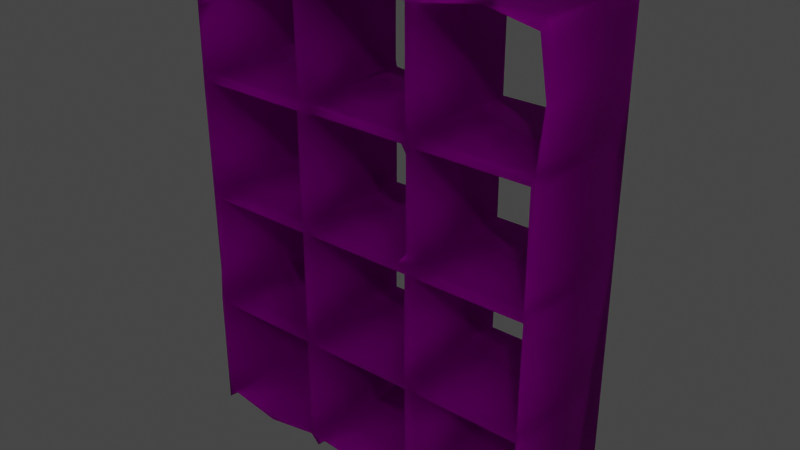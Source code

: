 # Source: CubeSchelf.blend  (saved by Blender 3.4.6; exported with 4.5.12 LTS)
import bpy
from mathutils import Matrix  # noqa: F401  (used for matrix-valued properties, if any)

bpy.ops.wm.read_factory_settings(use_empty=True)
scene = bpy.context.scene
scene.name = 'Scene'

# ---- collections
col_collection = bpy.data.collections.new('Collection'); scene.collection.children.link(col_collection)

# ---- images (referenced by path relative to the original .blend; pixels are not part of the script)
import os
ASSET_DIR = os.environ.get("B2B_ASSET_DIR", "")  # directory of the original .blend (textures are referenced by path, not embedded)
HERE = os.path.dirname(os.path.abspath(__file__))  # packed textures are extracted next to this script under _unpacked/

def load_image(name, relpath, width, height, colorspace="sRGB"):
    """Load a texture the original file referenced (path relative to the .blend, or extracted next to this script)."""
    p = next((c for c in (os.path.join(HERE, relpath), os.path.join(ASSET_DIR, relpath)) if relpath and os.path.exists(c)), "")
    if p:
        img = bpy.data.images.load(p, check_existing=True)
        img.name = name
    else:  # same state as the original file: an image datablock whose file is absent (Cycles renders it pink)
        img = bpy.data.images.new(name, width, height)
        img.source = "FILE"
        img.filepath = "//" + (relpath or name)
    img.colorspace_settings.name = colorspace
    return img
img_20357_cube_bookcase_diff_jpg = load_image('20357_Cube_Bookcase_diff.jpg', '20357_Cube_Bookcase_diff.jpg', 1024, 1024, 'sRGB')
img_20357_cube_bookcase_bump_jpg = load_image('20357_Cube_Bookcase_bump.jpg', '20357_Cube_Bookcase_bump.jpg', 1024, 1024, 'sRGB')

# ---- materials (node trees are filled in below, after node groups)
mat_20357_cube_bookcase_v120357_cube_bookcase_wood = bpy.data.materials.new('_20357_Cube_Bookcase_v120357_Cube_Bookcase_wood')
mat_20357_cube_bookcase_v120357_cube_bookcase_wood.use_transparent_shadow = False
mat_20357_cube_bookcase_v120357_cube_bookcase_wood.diffuse_color = (1.0, 1.0, 1.0, 1.0)
mat_20357_cube_bookcase_v120357_cube_bookcase_wood.roughness = 0.7921

# ---- material node trees
mat_20357_cube_bookcase_v120357_cube_bookcase_wood.use_nodes = True; mat_20357_cube_bookcase_v120357_cube_bookcase_wood.node_tree.nodes.clear()
_N = mat_20357_cube_bookcase_v120357_cube_bookcase_wood.node_tree.nodes; _L = mat_20357_cube_bookcase_v120357_cube_bookcase_wood.node_tree.links
n0 = _N.new('ShaderNodeBsdfPrincipled'); n0.name = 'Principled BSDF'; n0.location = (0, 300)
n0.distribution = 'GGX'
n0.subsurface_method = 'RANDOM_WALK_SKIN'
n0.inputs[2].default_value = 1.0
n0.inputs[13].default_value = 0.0
n0.inputs[18].default_value = 1.0
n0.inputs[27].default_value = (0.0, 0.0, 0.0, 1.0)
n0.inputs[28].default_value = 1.0
n1 = _N.new('ShaderNodeOutputMaterial'); n1.name = 'Material Output'; n1.location = (280, 300)
n2 = _N.new('ShaderNodeTexImage'); n2.name = 'Image Texture'; n2.location = (-480, 300)
n2.image = img_20357_cube_bookcase_diff_jpg
n3 = _N.new('ShaderNodeTexImage'); n3.name = 'Image Texture.001'; n3.location = (-480, 0)
n3.image = img_20357_cube_bookcase_bump_jpg
n4 = _N.new('ShaderNodeNormalMap'); n4.name = 'Normal Map'; n4.location = (-200, 0)
n4.inputs[0].default_value = 0.02
n5 = _N.new('ShaderNodeMix'); n5.name = 'Mix'; n5.location = (-170, 180)
n5.data_type = 'RGBA'
n5.inputs[0].default_value = 1.0
n5.inputs[6].default_value = (1.0, 1.0, 1.0, 1.0)
_L.new(n2.outputs[0], n0.inputs[0])
_L.new(n3.outputs[0], n4.inputs[1])
_L.new(n4.outputs[0], n0.inputs[5])
_L.new(n0.outputs[0], n1.inputs[0])
_L.new(n2.outputs[0], n5.inputs[7])
_L.new(n5.outputs[2], n0.inputs[14])
n1.is_active_output = True

# ---- world
world_world = bpy.data.worlds.new('World'); scene.world = world_world
world_world.use_nodes = True; world_world.node_tree.nodes.clear()
_N = world_world.node_tree.nodes; _L = world_world.node_tree.links
n0 = _N.new('ShaderNodeOutputWorld'); n0.name = 'World Output'; n0.location = (300, 300)
n1 = _N.new('ShaderNodeBackground'); n1.name = 'Background'; n1.location = (10, 300)
n1.inputs[0].default_value = (0.05088, 0.05088, 0.05088, 1.0)
_L.new(n1.outputs[0], n0.inputs[0])
n0.is_active_output = True
world_world.color = (0.05088, 0.05088, 0.05088)
world_world.use_sun_shadow = False
world_world.sun_shadow_jitter_overblur = 0.0

# ---- meshes
me_20357_cube_bookcase_v1_textured = bpy.data.meshes.new('20357_Cube_Bookcase_v1 Textured')
me_20357_cube_bookcase_v1_textured.from_pydata([(-1.631, 3.018, 0.4747), (-1.631, 1.961, -0.5743), (-1.642, 1.03, -0.4761), (-1.072, -0.01199, 0.4753), (-1.55, 2.045, -0.5742), (-1.486, 3.08, -0.573), (-1.551, 3.038, -0.5678), (-1.55, 3.072, 0.476), (-1.55, 4.097, 0.4758), (-0.6554, 3.151, 0.4741), (-0.6526, 3.071, -0.4371), (-1.549, 4.101, -0.5745), (-1.072, 4.097, -0.4371), (-0.5874, 1.017, 0.476), (-1.626, -0.0119, -0.576), (-0.4436, -0.0165, -0.01432), (-0.5872, 2.042, -0.575), (-0.5842, 3.068, -0.5742), (-0.5874, 4.097, -0.575), (-0.5948, 4.19, -0.5744), (-0.4257, 2.055, -0.5733), (-0.4253, 3.151, -0.5735), (-0.4956, 3.072, -0.5748), (-0.4245, 3.081, 0.4742), (-0.4281, 4.107, -0.5731), (-0.5, 4.062, -0.5721), (-0.4957, 4.098, 0.476), (0.3952, 0.07953, 0.3384), (0.4539, 0.08089, -0.5745), (0.3952, -0.01199, 0.4753), (0.395, 2.127, 0.4732), (0.4574, 2.043, 0.476), (0.3941, 2.053, -0.5722), (0.4224, 3.075, 0.4729), (0.4619, 2.008, -0.5718), (0.4574, 3.071, -0.575), (0.4621, 4.103, -0.5753), (0.4568, 1.017, -0.5749), (0.5479, 2.046, -0.5745), (0.6181, 3.08, -0.5731), (0.5418, 3.036, -0.5723), (0.5469, 3.16, -0.5748), (0.5479, 4.1, -0.5746), (0.6152, 1.025, -0.5727), (0.5427, 0.9829, -0.5725), (0.5467, 1.018, 0.476), (0.8819, -0.01262, 0.1415), (1.508, 2.137, 0.4761), (1.512, 2.043, 0.4808), (1.508, 2.042, -0.5749), (1.505, 3.068, 0.4759), (1.489, 4.192, 0.416), (1.049, 4.097, -0.4371), (1.448, 1.017, -0.4371), (1.505, 1.015, 0.4759), (1.508, -0.01199, 0.4753), (1.513, 3.076, -0.5754), (1.508, 4.097, 0.4758), (-0.4958, 2.136, -0.5748), (-0.5048, 2.207, 0.4751), (-0.5767, 3.231, 0.4742), (-0.5873, 3.161, 0.4758), (-0.5867, 3.161, -0.5748), (-0.5945, 1.116, 0.4259), (-0.5817, 1.104, 0.4765), (-0.4951, 1.11, 0.4761), (-0.5906, 1.113, -0.5747), (0.46, 0.08316, 0.475), (0.4677, 2.209, 0.4741), (0.4569, 2.137, 0.4758), (0.4677, 3.23, -0.5728), (0.5371, 3.229, 0.4749), (0.4568, 3.161, -0.5745), (0.5371, 1.179, 0.4749), (1.518, 0.149, -0.574), (1.596, 0.07835, -0.5745), (1.51, -0.008872, -0.5758), (1.529, 3.158, 0.4741), (1.505, 1.105, 0.4758), (1.51, 1.109, -0.5747), (-0.5832, 1.017, -0.5742), (-0.5847, 4.12, 0.4752), (-0.5825, 2.04, 0.476), (-0.4996, 2.008, -0.5721), (0.4611, 1.017, 0.4755), (0.4661, 3.01, 0.4756), (0.4503, 4.089, -0.5145), (1.511, 1.014, -0.5747), (1.501, 3.063, -0.5175), (1.508, 3.649, -0.4371), (1.511, 3.161, -0.5747), (1.597, 1.035, -0.5743), (-1.626, 3.668, 0.4766), (-1.628, 4.088, -0.5746), (-1.55, 3.668, -0.4371), (-1.629, 3.073, -0.5744), (-1.631, 1.033, 0.4759), (-1.55, 2.134, 0.4756), (-1.617, 4.179, 0.4756), (-0.5001, 0.09373, 0.4742), (0.5475, 3.161, 0.4758), (0.5473, 1.109, 0.4758), (-0.4952, 2.137, 0.4758), (1.597, 3.152, 0.4159), (1.589, 1.976, 0.4667), (0.5469, 3.071, 0.4761), (-1.549, 2.043, 0.4731), (-1.636, 1.347, 0.4545), (-1.55, 1.017, 0.476), (-1.55, 0.07965, -0.5745), (-0.5827, 0.07976, -0.5747), (-0.5828, 2.136, -0.574), (-0.495, 3.161, -0.5745), (0.4615, 1.109, -0.5742), (0.4575, 2.136, -0.5747), (0.5474, 0.07978, -0.5745), (1.512, 2.136, -0.5747), (-1.552, 3.162, -0.5748), (-1.552, 1.109, -0.5743), (-1.553, 2.139, -0.5748), (-1.553, 1.014, -0.5747), (-1.55, -0.01263, -0.02329), (-0.5128, 4.192, 0.3913), (-0.5034, 3.228, -0.5729), (-0.4994, 1.112, -0.5744), (-0.4949, 1.019, -0.5744), (-0.5091, -0.01199, -0.574), (-0.5091, -0.01199, 0.4753), (-0.499, 1.015, 0.4757), (-0.4995, 3.037, 0.4735), (-0.5903, 3.068, 0.4761), (-0.4956, 3.161, 0.4761), (0.4538, 4.095, 0.4759), (0.5434, 2.139, -0.5742), (0.5371, 0.1495, -0.5735), (0.5467, 0.07911, 0.476), (0.5434, 2.04, 0.4755), (0.5479, 2.134, 0.4758), (0.5435, 4.098, 0.4778), (1.508, 4.097, -0.575), (1.597, 3.057, -0.5745), (1.597, 2.08, -0.5747), (1.582, -0.01263, -0.02329), (1.586, 0.07062, 0.4733), (1.585, 3.084, 0.4749), (1.582, 3.649, 0.4766), (-1.072, 4.175, 0.4766), (-1.537, 4.188, -0.574), (0.479, 4.19, -0.5742), (1.595, 4.188, -0.5742), (1.587, 4.175, 0.4673), (1.066, 4.18, 0.4646), (-0.5067, 4.178, 0.4742), (0.3942, 3.152, -0.5723), (0.6176, 3.152, 0.4743), (0.4575, 3.161, 0.4761), (-1.548, 3.157, 0.4756), (-0.4272, 2.125, 0.4745), (-0.5872, 2.137, 0.4761), (-0.4958, 2.043, 0.4761), (0.5466, 1.109, -0.5749), (0.6146, 1.101, 0.4739), (0.4568, 1.107, 0.4758), (-1.547, 1.105, 0.4758), (0.6774, 0.008484, 0.4771), (-0.4466, 0.06489, 0.4763), (-0.5872, 0.07245, 0.477), (-1.549, 0.07555, 0.4763), (-1.629, -0.01194, 0.4749), (-1.634, 0.07469, -0.5751), (-0.492, 0.07732, -0.5751), (0.3984, -0.001471, -0.5765), (0.617, 0.07256, -0.5737), (1.476, 0.07794, -0.5732), (1.508, 0.07906, 0.4759)], [], [(94, 11, 8), (109, 120, 167), (96, 2, 168), (169, 120, 109), (140, 149, 103), (21, 22, 112), (75, 74, 87), (143, 91, 104), (120, 108, 167), (17, 62, 22), (8, 11, 12), (10, 17, 130), (166, 167, 3), (67, 165, 29), (99, 165, 170), (24, 19, 148), (143, 55, 142), (138, 42, 52), (57, 139, 89), (113, 125, 124), (27, 67, 28), (51, 148, 151), (148, 36, 24), (166, 127, 165), (31, 137, 69), (121, 168, 14), (113, 160, 37), (77, 50, 144), (162, 84, 45), (39, 56, 88), (164, 46, 55), (149, 42, 148), (164, 174, 135), (93, 92, 98), (48, 49, 79), (150, 57, 145), (54, 143, 78), (48, 79, 78), (140, 56, 90), (171, 28, 134), (157, 102, 159), (143, 54, 174), (71, 155, 100), (30, 31, 69), (139, 90, 89), (94, 117, 11), (123, 112, 62), (119, 1, 95), (152, 132, 138), (170, 28, 171), (45, 161, 101), (98, 146, 152), (145, 103, 150), (80, 13, 108), (42, 36, 148), (172, 76, 171), (89, 90, 77), (105, 154, 100), (117, 95, 11), (28, 165, 27), (2, 169, 168), (44, 37, 160), (51, 149, 148), (53, 87, 54), (59, 158, 102), (48, 47, 137), (11, 147, 19), (141, 79, 49), (8, 98, 92), (7, 0, 97), (163, 64, 63), (80, 108, 120), (164, 67, 29), (117, 119, 95), (1, 107, 0), (156, 92, 0), (35, 153, 72), (38, 48, 136), (13, 128, 65), (80, 120, 118), (19, 122, 148), (87, 91, 75), (60, 61, 131), (0, 7, 156), (143, 75, 91), (117, 17, 5), (76, 172, 173), (76, 74, 75), (149, 90, 139), (104, 48, 143), (144, 50, 47), (73, 162, 101), (1, 169, 2), (11, 19, 18), (42, 149, 139), (91, 79, 141), (81, 152, 146), (140, 116, 56), (171, 134, 115), (0, 95, 1), (10, 5, 17), (9, 130, 61), (48, 78, 143), (18, 81, 12), (139, 57, 52), (138, 151, 152), (12, 11, 18), (19, 147, 98), (2, 96, 107), (80, 66, 125), (62, 112, 22), (156, 117, 94), (52, 42, 139), (96, 163, 106), (119, 111, 4), (6, 117, 5), (116, 38, 133), (116, 49, 38), (93, 11, 95), (141, 116, 140), (144, 47, 104), (72, 70, 41), (66, 124, 125), (104, 91, 141), (151, 148, 122), (24, 36, 86), (141, 140, 104), (143, 174, 55), (163, 96, 108), (99, 166, 165), (110, 14, 169), (174, 164, 55), (118, 1, 4), (27, 165, 67), (68, 69, 137), (172, 171, 115), (79, 91, 87), (110, 169, 109), (15, 14, 126), (74, 76, 173), (146, 98, 8), (4, 1, 119), (49, 48, 38), (31, 136, 137), (147, 11, 93), (125, 84, 128), (62, 117, 156, 9), (122, 152, 151), (117, 6, 119), (1, 2, 107), (121, 3, 167, 168), (98, 147, 93), (150, 103, 149), (130, 9, 156, 7), (19, 98, 152, 122), (5, 7, 6), (80, 118, 66), (32, 31, 159, 20), (110, 170, 126, 14), (128, 99, 170, 125), (131, 61, 130), (15, 126, 170, 171), (152, 81, 26), (30, 114, 58, 157), (26, 131, 123, 25), (39, 88, 50, 105), (35, 22, 21, 153), (153, 21, 131, 155), (18, 19, 24, 25), (113, 124, 65, 162), (26, 132, 152), (46, 29, 15, 171), (21, 112, 123, 131), (32, 114, 38, 34), (172, 115, 134, 135), (173, 172, 135, 174), (116, 137, 47), (41, 39, 40, 35), (116, 133, 137), (137, 136, 48), (50, 77, 154, 105), (52, 57, 151, 138), (73, 101, 161, 160), (43, 87, 53), (57, 150, 51, 151), (43, 45, 44), (39, 41, 90, 56), (75, 142, 76), (47, 48, 104), (80, 110, 166, 13), (13, 166, 99, 128), (17, 111, 158, 130), (130, 158, 59, 129), (129, 59, 58, 22), (9, 61, 60, 62), (62, 18, 25, 123), (83, 124, 66, 16), (64, 13, 65), (70, 72, 153, 155), (67, 164, 135), (30, 69, 68, 114), (40, 133, 114, 35), (105, 100, 155, 85), (70, 86, 36), (144, 104, 140, 103), (89, 77, 145, 57), (149, 140, 90), (116, 88, 56), (131, 26, 81, 60), (135, 45, 84, 67), (12, 81, 146, 8), (169, 14, 168), (16, 4, 111), (106, 118, 4), (24, 86, 132, 26), (65, 159, 82, 64), (63, 66, 118, 163), (31, 30, 157, 159), (84, 162, 65, 128), (71, 100, 154, 41), (29, 46, 164), (59, 102, 157, 58), (41, 70, 36, 42), (86, 70, 155, 132), (38, 114, 133), (34, 113, 162, 31), (87, 74, 174, 54), (158, 97, 106, 82), (131, 130, 129, 23), (37, 125, 113), (33, 23, 22, 35), (131, 23, 33, 155), (129, 22, 23), (24, 26, 25), (44, 45, 135, 134), (46, 76, 142, 55), (39, 105, 40), (28, 37, 44, 134), (17, 117, 62), (85, 35, 114, 68), (137, 105, 85, 68), (173, 174, 74), (142, 75, 143), (138, 71, 41, 42), (93, 95, 0, 92), (107, 96, 106), (31, 162, 73, 136), (20, 159, 83), (150, 149, 51), (162, 45, 101), (132, 155, 71, 138), (87, 43, 160, 79), (170, 110, 80, 125), (111, 119, 97), (83, 159, 65, 124), (103, 145, 77, 144), (84, 125, 37), (58, 111, 17, 22), (16, 82, 106, 4), (160, 113, 34, 38), (16, 66, 63, 82), (161, 78, 79, 160), (94, 8, 92, 156), (160, 43, 44), (167, 108, 96, 168), (16, 58, 20, 83), (33, 35, 85), (154, 77, 90, 41), (35, 72, 41), (82, 63, 64), (16, 111, 58), (158, 82, 159, 102), (81, 18, 62, 60), (7, 97, 119, 6), (15, 127, 166, 3), (106, 163, 118), (13, 64, 163, 108), (33, 85, 155), (84, 37, 28, 67), (170, 165, 28), (136, 73, 160, 38), (78, 161, 45, 54), (133, 40, 105, 137), (49, 116, 141), (76, 46, 171), (34, 31, 32), (88, 116, 47, 50), (114, 32, 20, 58), (15, 29, 165, 127), (3, 121, 14, 15), (111, 97, 158), (118, 120, 169, 1), (5, 10, 130, 7), (110, 167, 166), (110, 109, 167), (43, 53, 54, 45), (97, 0, 107, 106)])
me_20357_cube_bookcase_v1_textured.polygons.foreach_set('use_smooth', [True] * 297)
_uv = me_20357_cube_bookcase_v1_textured.uv_layers.new(name='UVMap')
_uv.uv.foreach_set('vector', [0.0211, 0.9155, 0.0213, 1.046, 0.0212, 0.0478, 0.0211, 1.046, 0.02079, 1.046, 0.02113, 0.04763, -0.002477, 0.04812, -0.0066, 0.9726, -0.002453, 0.04901, -0.005366, 1.044, 0.02079, 1.046, 0.0211, 1.046, 0.9923, 1.044, 0.9908, 1.019, 0.9934, 0.113, 0.3677, 1.044, 0.3471, 1.046, 0.3471, 1.046, 0.9931, 1.045, 0.9704, 1.045, 0.9649, 1.042, 0.9893, 0.05213, 0.9927, 1.046, 0.9894, 0.05351, 0.02079, 1.046, 0.02109, 0.04781, 0.02113, 0.04763, 0.3175, 1.042, 0.3185, 1.046, 0.3471, 1.046, 0.0212, 0.0478, 0.0213, 1.046, 0.1689, 0.9155, 0.2984, 0.9155, 0.3175, 1.042, 0.3185, 0.04797, 0.3186, 0.04733, 0.02113, 0.04763, 0.1688, 0.0482, 0.6402, 0.05232, 0.3671, 0.04704, 0.6221, 0.0482, 0.3467, 0.05615, 0.3671, 0.04704, 0.3474, 1.046, 0.3672, 1.043, 0.3252, 0.9975, 0.6481, 1.046, 0.9893, 0.05213, 0.9659, 0.0482, 0.9889, 0.5221, 0.6691, 0.04491, 0.6693, 1.046, 0.8242, 0.9155, 0.9659, 0.0478, 0.9659, 1.046, 0.9659, 0.9155, 0.6413, 1.046, 0.3471, 1.046, 0.3469, 1.045, 0.6221, 0.1783, 0.6402, 0.05232, 0.6412, 1.046, 0.9646, 0.1203, 0.6481, 1.046, 0.8292, 0.04385, 0.6481, 1.046, 0.6398, 1.046, 0.3672, 1.043, 0.3186, 0.04733, 0.3427, 0.0482, 0.3671, 0.04704, 0.6412, 0.04779, 0.6693, 0.04777, 0.6412, 0.0478, 0.0211, 0.5221, -0.002453, 0.04901, -0.002296, 1.046, 0.6413, 1.046, 0.6691, 1.046, 0.6412, 1.046, 0.9769, 0.04624, 0.9659, 0.04799, 0.9889, 0.0469, 0.6411, 0.04779, 0.6413, 0.04817, 0.6691, 0.04779, 0.6905, 1.043, 0.9647, 1.046, 0.9568, 0.9155, 0.6961, 0.04851, 0.7725, 0.5221, 0.9659, 0.0482, 0.9908, 1.019, 0.6693, 1.046, 0.6481, 1.046, 0.6961, 0.04851, 0.9659, 0.04779, 0.6691, 0.0478, -0.00249, 1.045, -0.0024, 0.0469, 0.0003649, 0.04703, 0.9659, 0.0478, 0.9659, 1.046, 0.9659, 1.046, 0.9926, 0.101, 0.9659, 0.0478, 0.9889, 0.0469, 0.9659, 0.04798, 0.9893, 0.05213, 0.965, 0.04879, 0.9659, 0.0478, 0.9659, 1.046, 0.965, 0.04879, 0.9923, 1.044, 0.9647, 1.046, 0.9659, 1.046, 0.6236, 1.046, 0.6412, 1.046, 0.6646, 1.044, 0.367, 0.05018, 0.347, 0.0478, 0.347, 0.04779, 0.9893, 0.05213, 0.9659, 0.04798, 0.9659, 0.04779, 0.6646, 0.04955, 0.6412, 0.04779, 0.6692, 0.0478, 0.6222, 0.05185, 0.6412, 0.04779, 0.6412, 0.0478, 0.9659, 1.046, 0.9659, 1.046, 0.9659, 0.9155, 0.0211, 0.9155, 0.0211, 1.046, 0.0213, 1.046, 0.3428, 1.043, 0.3471, 1.046, 0.3185, 1.046, 0.02094, 1.046, -0.002463, 1.036, -0.004637, 1.007, 0.3434, 0.0469, 0.6412, 0.04801, 0.6691, 0.04491, 0.3474, 1.046, 0.6412, 1.046, 0.6236, 1.046, 0.6691, 0.04779, 0.6897, 0.05072, 0.6691, 0.0478, 0.0003649, 0.04703, 0.1689, 0.0469, 0.3434, 0.0469, 0.9889, 0.0469, 0.9934, 0.113, 0.9926, 0.101, 0.3185, 1.046, 0.3185, 0.04781, 0.02109, 0.04781, 0.6693, 1.046, 0.6398, 1.046, 0.6481, 1.046, 0.7005, 0.9344, 0.9666, 1.046, 0.6236, 1.046, 0.9659, 0.9155, 0.9659, 1.046, 0.9769, 0.04624, 0.6692, 0.04779, 0.6905, 0.05052, 0.6692, 0.0478, 0.0211, 1.046, -0.004637, 1.007, 0.0213, 1.046, 0.6412, 1.046, 0.3671, 0.04704, 0.6221, 0.1783, -0.0066, 0.9726, -0.005366, 1.044, -0.002453, 0.04901, 0.6666, 1.045, 0.6412, 1.046, 0.6691, 1.046, 0.9646, 0.1203, 0.9908, 1.019, 0.6481, 1.046, 0.9475, 0.9155, 0.9649, 1.042, 0.9659, 0.04798, 0.3428, 0.04922, 0.3186, 0.04782, 0.347, 0.0478, 0.9659, 0.0478, 0.9659, 0.04782, 0.6693, 0.04777, 0.0213, 1.046, 0.02667, 1.044, 0.3252, 0.9975, 0.9926, 1.047, 0.9659, 1.046, 0.9659, 1.046, 0.0212, 0.0478, 0.0003649, 0.04703, -0.0024, 0.0469, 0.0211, 0.0478, -0.004213, 0.07544, 0.02118, 0.04778, 0.02196, 0.04872, 0.3168, 0.04764, 0.3078, 0.1783, 0.3185, 1.046, 0.02109, 0.04781, 0.02079, 1.046, 0.6961, 0.04851, 0.6402, 0.05232, 0.6221, 0.0482, 0.0211, 1.046, 0.02094, 1.046, -0.004637, 1.007, -0.002463, 1.036, -0.008906, 0.1493, -0.004213, 0.07544, 0.02188, 0.04857, -0.0024, 0.0469, -0.004213, 0.07544, 0.6412, 1.046, 0.622, 1.043, 0.6412, 1.046, 0.6693, 1.046, 0.9659, 0.0478, 0.669, 0.04857, 0.3185, 0.04781, 0.3469, 0.04847, 0.347, 0.04781, 0.3185, 1.046, 0.02079, 1.046, 0.02111, 1.046, 0.3252, 0.9975, 0.3431, 0.1271, 0.6481, 1.046, 0.9649, 1.042, 0.9927, 1.046, 0.9931, 1.045, 0.3232, 0.05027, 0.3185, 0.0478, 0.3471, 0.0478, -0.004213, 0.07544, 0.0211, 0.0478, 0.02188, 0.04857, 0.9893, 0.05213, 0.9931, 1.045, 0.9927, 1.046, 0.0211, 1.046, 0.3175, 1.042, 0.0406, 1.043, 0.9666, 1.046, 0.7005, 0.9344, 0.9587, 1.043, 0.9666, 1.046, 0.9704, 1.045, 0.9931, 1.045, 0.9908, 1.019, 0.9659, 1.046, 0.9659, 1.046, 0.9894, 0.05351, 0.9659, 0.0478, 0.9893, 0.05213, 0.9889, 0.0469, 0.9659, 0.04799, 0.9659, 0.04782, 0.6646, 0.04956, 0.6411, 0.04779, 0.6691, 0.0478, -0.002463, 1.036, -0.005366, 1.044, -0.0066, 0.9726, 0.0213, 1.046, 0.3252, 0.9975, 0.3186, 1.046, 0.6693, 1.046, 0.9908, 1.019, 0.9659, 1.046, 0.9927, 1.046, 0.9659, 1.046, 0.9926, 1.047, 0.315, 0.04584, 0.3434, 0.0469, 0.1689, 0.0469, 0.9923, 1.044, 0.9659, 1.046, 0.9647, 1.046, 0.6236, 1.046, 0.6646, 1.044, 0.6691, 1.046, -0.004213, 0.07544, -0.004637, 1.007, -0.002463, 1.036, 0.2984, 0.9155, 0.0406, 1.043, 0.3175, 1.042, 0.2984, 0.05036, 0.3185, 0.04797, 0.3185, 0.0478, 0.9659, 0.0478, 0.965, 0.04879, 0.9893, 0.05213, 0.3186, 1.046, 0.315, 0.04584, 0.1689, 0.9155, 0.9659, 1.046, 0.9659, 0.0478, 0.8242, 0.9155, 0.6691, 0.04491, 0.8292, 0.04385, 0.3434, 0.0469, 0.1689, 0.9155, 0.0213, 1.046, 0.3186, 1.046, 0.3252, 0.9975, 0.02667, 1.044, 0.0003649, 0.04703, -0.0066, 0.9726, -0.002477, 0.04812, -0.008906, 0.1493, 0.3185, 1.046, 0.3185, 1.046, 0.3471, 1.046, 0.3185, 1.046, 0.3471, 1.046, 0.3471, 1.046, 0.02188, 0.04857, 0.0211, 1.046, 0.0211, 0.9155, 0.8242, 0.9155, 0.6693, 1.046, 0.9659, 1.046, -0.002477, 0.04812, 0.02196, 0.04872, 0.0211, 0.0478, 0.02094, 1.046, 0.3186, 1.046, 0.02122, 1.046, 0.0211, 1.02, 0.0211, 1.046, 0.0406, 1.043, 0.9659, 1.046, 0.6693, 1.046, 0.6691, 1.045, 0.9659, 1.046, 0.9659, 1.046, 0.6693, 1.046, -0.00249, 1.045, 0.0213, 1.046, -0.004637, 1.007, 0.9926, 1.047, 0.9659, 1.046, 0.9923, 1.044, 0.9889, 0.0469, 0.9659, 0.04782, 0.9894, 0.05351, 0.6412, 1.046, 0.646, 1.043, 0.6692, 1.046, 0.3185, 1.046, 0.3469, 1.045, 0.3471, 1.046, 0.9894, 0.05351, 0.9927, 1.046, 0.9926, 1.047, 0.8292, 0.04385, 0.6481, 1.046, 0.3431, 0.1271, 0.3672, 1.043, 0.6398, 1.046, 0.6318, 0.9155, 0.9926, 1.047, 0.9923, 1.044, 0.9894, 0.05351, 0.9893, 0.05213, 0.9659, 0.04779, 0.9659, 0.0482, 0.02196, 0.04872, -0.002477, 0.04812, 0.02109, 0.04781, 0.3467, 0.05615, 0.3186, 0.04733, 0.3671, 0.04704, 0.3187, 1.046, -0.002296, 1.046, -0.005366, 1.044, 0.9659, 0.04779, 0.6961, 0.04851, 0.9659, 0.0482, 0.02111, 1.046, -0.002463, 1.036, 0.02122, 1.046, 0.6221, 0.1783, 0.3671, 0.04704, 0.6402, 0.05232, 0.646, 0.05041, 0.6412, 0.0478, 0.6693, 0.04777, 0.7005, 0.9344, 0.6236, 1.046, 0.6691, 1.046, 0.9659, 1.046, 0.9927, 1.046, 0.9649, 1.042, 0.3187, 1.046, -0.005366, 1.044, 0.0211, 1.046, 0.3629, 0.5221, -0.002296, 1.046, 0.3427, 1.046, 0.9704, 1.045, 0.9666, 1.046, 0.9587, 1.043, 0.1689, 0.0469, 0.0003649, 0.04703, 0.0212, 0.0478, 0.02122, 1.046, -0.002463, 1.036, 0.02094, 1.046, 0.9659, 1.046, 0.9659, 0.0478, 0.6693, 1.046, 0.6412, 0.04779, 0.669, 0.04857, 0.6693, 0.04777, 0.02667, 1.044, 0.0213, 1.046, -0.00249, 1.045, 0.3471, 1.046, 0.6413, 0.04817, 0.3469, 0.04847, 0.3185, 1.046, 0.0211, 1.046, 0.02188, 0.04857, 0.2984, 0.05036, 0.3431, 0.1271, 0.3434, 0.0469, 0.8292, 0.04385, 0.0211, 1.046, 0.0211, 1.02, 0.02094, 1.046, -0.002463, 1.036, -0.0066, 0.9726, -0.008906, 0.1493, 0.0211, 0.5221, 0.1688, 0.0482, 0.02113, 0.04763, -0.002453, 0.04901, 0.0003649, 0.04703, 0.02667, 1.044, -0.00249, 1.045, 0.9926, 0.101, 0.9934, 0.113, 0.9908, 1.019, 0.3185, 0.04797, 0.2984, 0.05036, 0.02188, 0.04857, 0.0211, 0.0478, 0.3252, 0.9975, 0.0003649, 0.04703, 0.3434, 0.0469, 0.3431, 0.1271, 0.0406, 1.043, 0.0211, 0.0478, 0.0211, 1.02, 0.3185, 1.046, 0.02111, 1.046, 0.3185, 1.046, 0.6222, 1.042, 0.6412, 0.04779, 0.347, 0.04779, 0.367, 1.043, 0.3187, 1.046, 0.3474, 1.046, 0.3427, 1.046, -0.002296, 1.046, 0.3469, 0.04847, 0.3467, 0.05615, 0.3474, 1.046, 0.3471, 1.046, 0.3471, 0.0478, 0.3185, 0.0478, 0.3185, 0.04797, 0.3629, 0.5221, 0.3427, 1.046, 0.3474, 1.046, 0.6236, 1.046, 0.3434, 0.0469, 0.315, 0.04584, 0.347, 0.04779, 0.6222, 0.05185, 0.6412, 1.046, 0.347, 1.046, 0.367, 0.05018, 0.347, 0.04779, 0.3471, 0.0478, 0.3428, 1.043, 0.3447, 1.045, 0.6905, 1.043, 0.9568, 0.9155, 0.9659, 0.04799, 0.6692, 0.04779, 0.6412, 1.046, 0.3471, 1.046, 0.3677, 1.044, 0.622, 1.043, 0.622, 1.043, 0.3677, 1.044, 0.3471, 0.0478, 0.6412, 0.04779, 0.3186, 1.046, 0.3252, 0.9975, 0.3672, 1.043, 0.3447, 1.045, 0.6413, 1.046, 0.3469, 1.045, 0.347, 0.04781, 0.6411, 0.04779, 0.347, 0.04779, 0.6412, 0.04801, 0.3434, 0.0469, 0.7725, 0.5221, 0.6221, 0.0482, 0.3629, 0.5221, 0.6236, 1.046, 0.3677, 1.044, 0.3471, 1.046, 0.3428, 1.043, 0.3471, 0.0478, 0.6222, 1.042, 0.6412, 1.046, 0.6693, 1.046, 0.6438, 1.045, 0.7005, 0.9344, 0.6691, 1.046, 0.6646, 1.044, 0.6691, 0.0478, 0.9587, 1.043, 0.7005, 0.9344, 0.6691, 0.0478, 0.9659, 0.04779, 0.9659, 1.046, 0.6693, 0.04777, 0.9659, 0.04782, 0.6692, 1.046, 0.6905, 1.043, 0.6666, 1.045, 0.6412, 1.046, 0.9659, 1.046, 0.6691, 1.045, 0.6693, 0.04777, 0.6693, 0.04777, 0.669, 0.04857, 0.9659, 0.0478, 0.9659, 0.04799, 0.9769, 0.04624, 0.6905, 0.05052, 0.6692, 0.04779, 0.8242, 0.9155, 0.9659, 0.0478, 0.8292, 0.04385, 0.6691, 0.04491, 0.6646, 0.04956, 0.6691, 0.0478, 0.6897, 0.05072, 0.6691, 1.046, 0.6897, 1.043, 0.9649, 1.042, 0.9475, 0.9155, 0.9659, 0.0478, 0.9926, 0.101, 0.9646, 0.1203, 0.8292, 0.04385, 0.6897, 1.043, 0.6691, 0.04779, 0.6666, 1.045, 0.6905, 1.043, 0.6692, 1.046, 0.9659, 1.046, 0.9647, 1.046, 0.9931, 1.045, 0.9889, 0.5221, 0.9666, 1.046, 0.9659, 0.04782, 0.9659, 0.0478, 0.9894, 0.05351, 0.3185, 1.046, 0.3187, 1.046, 0.3186, 0.04733, 0.3185, 0.04781, 0.3185, 0.04781, 0.3186, 0.04733, 0.3467, 0.05615, 0.3469, 0.04847, 0.3175, 1.042, 0.3186, 1.046, 0.3186, 0.04782, 0.3185, 0.04797, 0.3185, 0.04797, 0.3186, 0.04782, 0.3428, 0.04922, 0.3447, 0.04924, 0.3447, 0.04924, 0.3428, 0.04922, 0.347, 1.046, 0.3471, 1.046, 0.2984, 0.05036, 0.3185, 0.0478, 0.3232, 0.05027, 0.3185, 1.046, 0.3185, 1.046, 0.3186, 1.046, 0.3447, 1.045, 0.3428, 1.043, 0.3446, 1.045, 0.3469, 1.045, 0.3185, 1.046, 0.3186, 1.046, 0.3168, 0.04764, 0.3185, 0.04781, 0.347, 0.04781, 0.646, 1.043, 0.6412, 1.046, 0.622, 1.043, 0.6412, 0.04779, 0.6402, 0.05232, 0.6961, 0.04851, 0.6691, 0.0478, 0.6222, 0.05185, 0.6412, 0.0478, 0.646, 0.05041, 0.6412, 1.046, 0.6666, 1.045, 0.6691, 1.045, 0.6412, 1.046, 0.6412, 1.046, 0.6692, 0.04779, 0.6692, 0.0478, 0.6412, 0.04779, 0.646, 0.04926, 0.646, 1.043, 0.6318, 0.9155, 0.6398, 1.046, 0.9889, 0.0469, 0.9894, 0.05351, 0.9923, 1.044, 0.9934, 0.113, 0.9659, 0.9155, 0.9769, 0.04624, 0.9889, 0.0469, 0.9659, 0.0478, 0.9908, 1.019, 0.9923, 1.044, 0.9659, 1.046, 0.9659, 1.046, 0.9568, 0.9155, 0.9647, 1.046, 0.3471, 0.0478, 0.347, 0.04779, 0.315, 0.04584, 0.3232, 0.05027, 0.6691, 0.0478, 0.6691, 0.04779, 0.6413, 0.04817, 0.6402, 0.05232, 0.1689, 0.9155, 0.315, 0.04584, 0.1689, 0.0469, 0.0212, 0.0478, -0.005366, 1.044, -0.002296, 1.046, -0.002453, 0.04901, 0.3186, 1.046, 0.02122, 1.046, 0.3186, 1.046, 0.0211, 0.0478, 0.02111, 1.046, 0.02122, 1.046, 0.3672, 1.043, 0.6318, 0.9155, 0.6412, 0.04801, 0.347, 0.04779, 0.347, 0.04781, 0.347, 0.04779, 0.3188, 0.04865, 0.3168, 0.04764, 0.3078, 0.1783, 0.3185, 1.046, 0.02111, 1.046, 0.02196, 0.04872, 0.6412, 0.04779, 0.6222, 0.05185, 0.367, 0.05018, 0.347, 0.04779, 0.6413, 0.04817, 0.6411, 0.04779, 0.347, 0.04781, 0.3469, 0.04847, 0.6646, 0.04955, 0.6692, 0.0478, 0.6905, 0.05052, 0.6692, 1.046, 0.6221, 0.0482, 0.7725, 0.5221, 0.6961, 0.04851, 0.3428, 0.04922, 0.347, 0.0478, 0.367, 0.05018, 0.347, 1.046, 0.6692, 1.046, 0.646, 1.043, 0.6398, 1.046, 0.6693, 1.046, 0.6318, 0.9155, 0.646, 1.043, 0.6412, 0.04779, 0.6412, 0.04801, 0.6693, 1.046, 0.6412, 1.046, 0.6691, 1.045, 0.6438, 1.045, 0.6413, 1.046, 0.6411, 0.04779, 0.6412, 0.04779, 0.9649, 1.042, 0.9704, 1.045, 0.9659, 0.04779, 0.9659, 0.04798, 0.3186, 0.04782, 0.02118, 0.04778, 0.0211, 0.0478, 0.3188, 0.04865, 0.3471, 0.0478, 0.3185, 0.04797, 0.3447, 0.04924, 0.3677, 0.05021, 0.6412, 1.046, 0.3471, 1.046, 0.6413, 1.046, 0.6307, 0.04923, 0.3677, 0.05021, 0.3471, 1.046, 0.6412, 1.046, 0.3471, 0.0478, 0.3677, 0.05021, 0.6307, 0.04923, 0.6412, 0.04779, 0.3447, 0.04924, 0.3471, 1.046, 0.3677, 0.05021, 0.3672, 1.043, 0.347, 0.04779, 0.3447, 1.045, 0.6666, 1.045, 0.6691, 0.04779, 0.6691, 0.0478, 0.6646, 1.044, 0.7725, 0.5221, 0.9666, 1.046, 0.9889, 0.5221, 0.9659, 0.0482, 0.6905, 1.043, 0.6692, 0.04779, 0.6666, 1.045, 0.6412, 1.046, 0.6412, 1.046, 0.6666, 1.045, 0.6646, 1.044, 0.3175, 1.042, 0.0211, 1.046, 0.3185, 1.046, 0.646, 0.04926, 0.6412, 1.046, 0.6412, 1.046, 0.646, 0.05041, 0.6693, 0.04777, 0.6692, 0.04779, 0.646, 0.04926, 0.646, 0.05041, 0.9587, 1.043, 0.9659, 0.04779, 0.9704, 1.045, 0.9889, 0.5221, 0.9931, 1.045, 0.9893, 0.05213, 0.6691, 0.04491, 0.6646, 0.04955, 0.6692, 1.046, 0.6693, 1.046, -0.00249, 1.045, -0.004637, 1.007, -0.004213, 0.07544, -0.0024, 0.0469, -0.008906, 0.1493, -0.002477, 0.04812, 0.0211, 0.0478, 0.6412, 0.04779, 0.6411, 0.04779, 0.6646, 0.04956, 0.669, 0.04857, 0.367, 1.043, 0.347, 0.04779, 0.3446, 1.045, 0.9926, 0.101, 0.9908, 1.019, 0.9646, 0.1203, 0.6411, 0.04779, 0.6691, 0.04779, 0.6691, 0.0478, 0.6412, 0.04801, 0.6412, 0.04779, 0.6646, 0.04955, 0.6691, 0.04491, 0.9649, 1.042, 0.6897, 1.043, 0.6691, 1.046, 0.9659, 1.046, 0.3474, 1.046, 0.3187, 1.046, 0.3185, 1.046, 0.3471, 1.046, 0.3186, 1.046, 0.02094, 1.046, 0.02118, 0.04778, 0.3446, 1.045, 0.347, 0.04779, 0.347, 0.04781, 0.3469, 1.045, 0.9934, 0.113, 0.9889, 0.0469, 0.9769, 0.04624, 0.9889, 0.0469, 0.6413, 0.04817, 0.3471, 1.046, 0.6412, 1.046, 0.347, 1.046, 0.3186, 1.046, 0.3175, 1.042, 0.3471, 1.046, 0.3186, 1.046, 0.3188, 0.04865, 0.0211, 0.0478, 0.02122, 1.046, 0.6691, 1.046, 0.6413, 1.046, 0.6438, 1.045, 0.6693, 1.046, 0.3186, 1.046, 0.3185, 1.046, 0.3078, 0.1783, 0.3188, 0.04865, 0.6897, 0.05072, 0.965, 0.04879, 0.9659, 1.046, 0.6691, 1.046, 0.0211, 0.9155, 0.0212, 0.0478, -0.0024, 0.0469, 0.02188, 0.04857, 0.6691, 1.046, 0.6897, 1.043, 0.6666, 1.045, 0.02113, 0.04763, 0.02109, 0.04781, -0.002477, 0.04812, -0.002453, 0.04901, 0.3186, 1.046, 0.347, 1.046, 0.367, 1.043, 0.3446, 1.045, 0.6307, 0.04923, 0.6412, 1.046, 0.646, 0.04926, 0.6905, 0.05052, 0.9769, 0.04624, 0.9659, 1.046, 0.6692, 1.046, 0.6412, 1.046, 0.6412, 1.046, 0.6692, 1.046, 0.3188, 0.04865, 0.3078, 0.1783, 0.3168, 0.04764, 0.3186, 1.046, 0.3186, 1.046, 0.347, 1.046, 0.3186, 0.04782, 0.3188, 0.04865, 0.347, 0.04779, 0.347, 0.0478, 0.315, 0.04584, 0.3186, 1.046, 0.3185, 1.046, 0.3232, 0.05027, 0.0211, 0.0478, 0.02118, 0.04778, 0.02094, 1.046, 0.0211, 1.02, 0.3629, 0.5221, 0.3427, 0.0482, 0.3186, 0.04733, 0.1688, 0.0482, 0.0211, 0.0478, 0.02196, 0.04872, 0.02111, 1.046, 0.3185, 0.04781, 0.3168, 0.04764, 0.02196, 0.04872, 0.02109, 0.04781, 0.6307, 0.04923, 0.646, 0.04926, 0.6412, 0.04779, 0.6413, 0.04817, 0.6412, 1.046, 0.6412, 1.046, 0.6402, 0.05232, 0.3474, 1.046, 0.3671, 0.04704, 0.6412, 1.046, 0.669, 0.04857, 0.6646, 0.04956, 0.6691, 1.046, 0.6693, 1.046, 0.965, 0.04879, 0.6897, 0.05072, 0.6691, 0.04779, 0.9659, 0.04798, 0.6691, 1.045, 0.6666, 1.045, 0.6692, 0.04779, 0.6693, 0.04777, 0.9659, 1.046, 0.9659, 1.046, 0.9926, 1.047, 0.9666, 1.046, 0.7725, 0.5221, 0.6236, 1.046, 0.6438, 1.045, 0.6412, 0.04779, 0.6222, 1.042, 0.9568, 0.9155, 0.9659, 1.046, 0.9659, 0.04782, 0.9659, 0.04799, 0.6412, 1.046, 0.6222, 1.042, 0.367, 1.043, 0.347, 1.046, 0.3629, 0.5221, 0.6221, 0.0482, 0.3671, 0.04704, 0.3427, 0.0482, 0.1688, 0.0482, 0.0211, 0.5221, -0.002296, 1.046, 0.3629, 0.5221, 0.3186, 1.046, 0.02118, 0.04778, 0.3186, 0.04782, 0.02111, 1.046, 0.02079, 1.046, -0.005366, 1.044, -0.002463, 1.036, 0.0406, 1.043, 0.2984, 0.9155, 0.3185, 0.04797, 0.0211, 0.0478, 0.3187, 1.046, 0.02113, 0.04763, 0.3186, 0.04733, 0.3187, 1.046, 0.0211, 1.046, 0.02113, 0.04763, 0.6897, 1.043, 0.9475, 0.9155, 0.9659, 0.04798, 0.6691, 0.04779, 0.02118, 0.04778, -0.004213, 0.07544, -0.008906, 0.1493, 0.0211, 0.0478])
me_20357_cube_bookcase_v1_textured.materials.append(mat_20357_cube_bookcase_v120357_cube_bookcase_wood)
me_20357_cube_bookcase_v1_textured.update()
me_20357_cube_bookcase_v1_textured.normals_split_custom_set([tuple(v) for v in zip(*[iter([1.0, -0.001994, 0.008951, 0.1497, -0.4684, -0.8708, 0.6397, -0.2478, 0.7275, 0.5435, 0.5, -0.6743, 0.3296, -0.2519, -0.9099, 0.6174, -0.02552, 0.7863, -0.7027, -0.003038, 0.7115, -0.999, 0.001141, -0.04534, -0.4602, -0.7242, 0.5136, -0.7152, -0.02992, -0.6983, 0.3296, -0.2519, -0.9099, 0.5435, 0.5, -0.6743, 0.7118, -0.0005425, -0.7024, 0.4328, 0.619, -0.6554, 0.9495, -0.0004254, 0.3136, 0.2438, 0.6233, -0.743, 0.3087, -0.5229, -0.7945, 0.3777, -0.04689, -0.9247, 0.7169, -0.264, -0.6453, -0.6197, 0.1627, -0.7678, -0.3061, -0.3061, -0.9014, 0.7216, -0.2572, 0.6428, 0.728, -0.1568, -0.6675, 0.7654, 0.004238, 0.6435, 0.3296, -0.2519, -0.9099, 0.5058, -0.2661, 0.8206, 0.6174, -0.02552, 0.7863, -0.313, -0.3053, -0.8994, -0.5202, 0.3307, -0.7874, 0.3087, -0.5229, -0.7945, 0.6397, -0.2478, 0.7275, 0.1497, -0.4684, -0.8708, 0.002073, -0.9999, 0.01225, -0.02476, -0.9997, 0.003549, -0.313, -0.3053, -0.8994, -0.0695, -0.352, 0.9334, -0.4301, -0.2587, 0.8649, 0.6174, -0.02552, 0.7863, -0.3915, -0.6978, 0.5998, -0.3255, 0.2639, 0.908, 0.3277, 0.3838, 0.8633, -0.2223, -0.8387, 0.4971, 0.5153, 0.3716, 0.7723, 0.3277, 0.3838, 0.8633, 0.4942, -0.1934, -0.8475, 0.1656, -0.6163, -0.7699, -0.1094, 0.6683, -0.7358, 0.001695, 0.7116, -0.7026, 0.7216, -0.2572, 0.6428, 0.09211, -0.4289, 0.8987, 0.6695, -0.7428, 0.004414, 0.5413, -0.1884, 0.8194, 0.04709, -0.3247, -0.9446, -0.002385, -1.0, 0.009014, -0.4092, -0.4076, 0.8163, -0.2882, -0.5161, -0.8066, -0.9999, -0.006994, 0.01211, -0.1431, 0.4505, -0.8813, 0.3838, -0.3803, -0.8414, 0.5001, 0.1442, -0.8539, -0.03273, 0.9994, -0.005681, -0.3255, 0.2639, 0.908, -0.2734, 0.4859, -0.8302, 0.05454, 0.9172, 0.3947, 0.001695, 0.7116, -0.7026, -0.0519, 0.5045, 0.8619, 0.001695, 0.7116, -0.7026, -0.2372, -0.235, -0.9426, 0.1656, -0.6163, -0.7699, -0.4301, -0.2587, 0.8649, -0.3439, -0.8936, 0.2883, 0.3277, 0.3838, 0.8633, -0.5453, -0.3002, 0.7826, 0.3996, 0.2995, 0.8664, 0.008394, 0.03543, 0.9993, -0.005576, -0.9996, 0.02624, -0.4602, -0.7242, 0.5136, -0.281, -0.3422, -0.8966, -0.1431, 0.4505, -0.8813, 0.3816, 0.4861, -0.7862, -0.2473, -0.4543, -0.8558, 0.2654, 0.259, 0.9287, -0.5695, -0.262, 0.7791, 0.6852, 0.001023, 0.7284, -0.2704, 0.4005, 0.8755, -0.5166, -0.256, 0.8171, 0.3046, -0.5121, 0.8031, 0.156, -0.6263, -0.7638, -0.2312, -0.2391, -0.9431, -0.7048, -0.6932, -0.1507, 0.06775, -0.6452, 0.761, -0.002035, -0.9999, 0.01412, 0.09211, -0.4289, 0.8987, 0.4328, 0.619, -0.6554, 0.04709, -0.3247, -0.9446, 0.001695, 0.7116, -0.7026, 0.06775, -0.6452, 0.761, -0.2722, 0.01397, 0.9621, 0.09361, 0.6558, 0.7491, -0.7179, 0.2654, -0.6435, -0.5073, 0.05108, 0.8602, -0.5736, 0.5793, 0.5791, 0.1324, -0.09557, 0.9866, -0.4346, -0.3974, -0.8082, -0.08038, 0.329, -0.9409, 0.6084, 0.5534, 0.5689, -0.4092, -0.4076, 0.8163, 0.1213, -0.05256, 0.9912, -0.05738, -0.08129, 0.995, 0.7216, -0.2572, 0.6428, -0.3308, 0.189, 0.9246, 0.1324, -0.09557, 0.9866, -0.08038, 0.329, -0.9409, -0.3308, 0.189, 0.9246, 0.7118, -0.0005425, -0.7024, -0.2312, -0.2391, -0.9431, -0.533, 0.1882, -0.8249, -0.1805, -0.755, -0.6304, -0.2734, 0.4859, -0.8302, 0.6177, 0.2497, -0.7458, 0.2523, 0.6166, 0.7458, 0.4732, 0.1096, 0.8741, 0.05213, -0.3454, 0.937, 0.7216, -0.2572, 0.6428, -0.05738, -0.08129, 0.995, -0.2722, 0.01397, 0.9621, 0.6103, 0.2497, 0.7518, -0.511, 0.3744, 0.7738, 0.01714, 0.2758, 0.9611, -0.2718, 0.6118, 0.7428, -0.5453, -0.3002, 0.7826, 0.008394, 0.03543, 0.9993, -0.2882, -0.5161, -0.8066, -0.533, 0.1882, -0.8249, -0.9999, -0.006994, 0.01211, 1.0, -0.001994, 0.008951, 0.4631, 0.2785, -0.8414, 0.1497, -0.4684, -0.8708, 0.6267, 0.2496, -0.7382, 0.3777, -0.04689, -0.9247, -0.5202, 0.3307, -0.7874, 0.3132, 0.3321, -0.8897, -0.7049, 0.003461, -0.7093, -0.7091, 0.001872, -0.7051, 0.01709, 0.7101, 0.7039, -0.5176, -0.4637, 0.7191, 0.5413, -0.1884, 0.8194, 0.4942, -0.1934, -0.8475, -0.2734, 0.4859, -0.8302, -0.1805, -0.755, -0.6304, 0.3046, -0.5121, 0.8031, 0.2519, 0.6214, 0.7419, 0.5235, 0.1419, 0.8401, -0.5736, 0.5793, 0.5791, 0.02143, -0.3458, 0.9381, 0.01709, 0.7101, 0.7039, 0.1213, -0.05256, 0.9912, 0.9495, -0.0004254, 0.3136, 0.6084, 0.5534, 0.5689, -0.2453, -0.0882, -0.9654, -0.1722, -0.3829, 0.9076, 0.5058, -0.2661, 0.8206, 0.04709, -0.3247, -0.9446, -0.2372, -0.235, -0.9426, 0.001695, 0.7116, -0.7026, 0.235, 0.6372, -0.734, 0.4441, -0.5659, -0.6947, -0.1805, -0.755, -0.6304, -0.9999, -0.006994, 0.01211, -0.533, 0.1882, -0.8249, 0.2654, 0.259, 0.9287, 0.03278, -0.2241, 0.974, 0.241, 0.6285, 0.7395, 0.01714, 0.2758, 0.9611, 0.4631, 0.2785, -0.8414, -0.7091, 0.001872, -0.7051, 0.1497, -0.4684, -0.8708, -0.2734, 0.4859, -0.8302, 0.3277, 0.3838, 0.8633, -0.03273, 0.9994, -0.005681, -0.999, 0.001141, -0.04534, -0.7152, -0.02992, -0.6983, -0.4602, -0.7242, 0.5136, 0.5824, -0.1863, -0.7912, -0.2473, -0.4543, -0.8558, 0.3816, 0.4861, -0.7862, 0.05454, 0.9172, 0.3947, 0.4328, 0.619, -0.6554, 0.001695, 0.7116, -0.7026, -0.02388, -0.9997, 0.002805, -0.3061, -0.3061, -0.9014, -0.05738, -0.08129, 0.995, 0.628, 0.2359, 0.7416, -0.4076, 0.3404, 0.8473, 0.4732, 0.1096, 0.8741, 0.1324, -0.09557, 0.9866, -0.2164, 0.1862, 0.9584, 0.3996, 0.2995, 0.8664, 0.1497, -0.4684, -0.8708, -0.32, 0.6556, -0.684, -0.1094, 0.6683, -0.7358, 0.7409, 0.02731, -0.6711, -0.08038, 0.329, -0.9409, -0.4346, -0.3974, -0.8082, 0.6397, -0.2478, 0.7275, -0.5736, 0.5793, 0.5791, -0.5073, 0.05108, 0.8602, 0.5391, -0.4414, 0.7173, -0.7134, 0.002267, 0.7007, 0.0764, 0.2953, 0.9523, 0.4709, 0.281, 0.8362, -0.2981, 0.1495, 0.9427, -0.6931, 0.7006, 0.1698, -0.2453, -0.0882, -0.9654, 0.5058, -0.2661, 0.8206, 0.3296, -0.2519, -0.9099, 0.06775, -0.6452, 0.761, -0.3255, 0.2639, 0.908, -0.2223, -0.8387, 0.4971, 0.4631, 0.2785, -0.8414, 0.3132, 0.3321, -0.8897, -0.7091, 0.001872, -0.7051, -0.7049, 0.003461, -0.7093, -0.8823, 0.02434, 0.47, -0.7134, 0.002267, 0.7007, 0.0587, 0.4272, 0.9022, -0.5073, 0.05108, 0.8602, -0.7134, 0.002267, 0.7007, -0.1349, -0.4897, -0.8614, -0.2615, 0.6193, -0.7403, -0.5579, 0.05892, -0.8278, 0.1741, -0.3591, -0.9169, 0.1324, -0.09557, 0.9866, 0.4487, -0.2258, 0.8647, -0.1722, -0.3829, 0.9076, 0.2106, -0.1468, 0.9665, 0.4516, 0.2267, 0.8629, -0.2453, -0.0882, -0.9654, 0.3296, -0.2519, -0.9099, 0.3369, 0.1202, -0.9338, -0.1094, 0.6683, -0.7358, -0.004626, 0.9989, 0.04684, 0.001695, 0.7116, -0.7026, -0.3061, -0.3061, -0.9014, 0.728, -0.1568, -0.6675, 0.7169, -0.264, -0.6453, -0.6221, 0.2437, 0.744, -0.0941, 0.5372, 0.8382, 0.3871, 0.06136, 0.92, -0.7134, 0.002267, 0.7007, 0.5391, -0.4414, 0.7173, 0.0587, 0.4272, 0.9022, 0.7216, -0.2572, 0.6428, 0.7169, -0.264, -0.6453, 0.728, -0.1568, -0.6675, 0.4631, 0.2785, -0.8414, -0.313, -0.3053, -0.8994, 0.1451, -0.6241, -0.7677, 0.4441, -0.5659, -0.6947, 0.235, 0.6372, -0.734, -0.253, 0.3957, -0.8829, 0.4441, -0.5659, -0.6947, -0.6197, 0.1627, -0.7678, 0.7169, -0.264, -0.6453, 0.4328, 0.619, -0.6554, -0.533, 0.1882, -0.8249, -0.2882, -0.5161, -0.8066, 0.7654, 0.004238, 0.6435, 0.1324, -0.09557, 0.9866, 0.7216, -0.2572, 0.6428, 0.6852, 0.001023, 0.7284, -0.5695, -0.262, 0.7791, -0.2164, 0.1862, 0.9584, 0.6194, 0.2418, 0.7469, -0.2704, 0.4005, 0.8755, 0.5235, 0.1419, 0.8401, -0.7049, 0.003461, -0.7093, -0.7152, -0.02992, -0.6983, -0.999, 0.001141, -0.04534, 0.1497, -0.4684, -0.8708, -0.1094, 0.6683, -0.7358, -0.272, -0.1352, -0.9527, 0.04709, -0.3247, -0.9446, 0.4328, 0.619, -0.6554, -0.2882, -0.5161, -0.8066, 0.728, -0.1568, -0.6675, -0.08038, 0.329, -0.9409, 0.7409, 0.02731, -0.6711, -0.4567, -0.2236, 0.8611, 0.01709, 0.7101, 0.7039, 0.02143, -0.3458, 0.9381, 0.7118, -0.0005425, -0.7024, -0.4118, 0.192, -0.8908, -0.2312, -0.2391, -0.9431, -0.1805, -0.755, -0.6304, 0.6177, 0.2497, -0.7458, 0.0823, 0.5243, -0.8475, -0.7134, 0.002267, 0.7007, -0.7091, 0.001872, -0.7051, -0.7049, 0.003461, -0.7093, -0.02476, -0.9997, 0.003549, 0.1451, -0.6241, -0.7677, -0.313, -0.3053, -0.8994, -0.2497, 0.6184, 0.7452, -0.0695, -0.352, 0.9334, -0.0941, 0.5372, 0.8382, 0.1324, -0.09557, 0.9866, -0.3308, 0.189, 0.9246, 0.7216, -0.2572, 0.6428, -0.272, -0.1352, -0.9527, -0.4567, -0.2236, 0.8611, 0.002073, -0.9999, 0.01225, -0.2882, -0.5161, -0.8066, -0.4092, -0.4076, 0.8163, -0.002385, -1.0, 0.009014, 0.5413, -0.1884, 0.8194, -0.0519, 0.5045, 0.8619, 0.01709, 0.7101, 0.7039, 0.002073, -0.9999, 0.01225, 0.1497, -0.4684, -0.8708, -0.272, -0.1352, -0.9527, -0.1094, 0.6683, -0.7358, -0.32, 0.6556, -0.684, -0.5736, 0.5793, 0.5791, -0.999, 0.001141, -0.04534, -0.7027, -0.003038, 0.7115, -0.8823, 0.02434, 0.47, -0.2453, -0.0882, -0.9654, -0.5078, 0.2799, -0.8148, 0.3838, -0.3803, -0.8414, -0.5202, 0.3307, -0.7874, 0.3777, -0.04689, -0.9247, 0.3087, -0.5229, -0.7945, 0.0587, 0.4272, 0.9022, 0.4631, 0.2785, -0.8414, 1.0, -0.001994, 0.008951, -0.002385, -1.0, 0.009014, 0.04709, -0.3247, -0.9446, -0.2882, -0.5161, -0.8066, -0.7027, -0.003038, 0.7115, 0.4709, 0.281, 0.8362, 0.4973, 0.004858, 0.8676, 0.3132, 0.3321, -0.8897, -0.1187, 0.478, -0.8703, 0.353, -0.3898, -0.8506, 0.9712, -0.2115, -0.1101, 0.4631, 0.2785, -0.8414, 0.1451, -0.6241, -0.7677, -0.4118, 0.192, -0.8908, 0.1741, -0.3591, -0.9169, 0.4917, 0.132, -0.8607, -0.4118, 0.192, -0.8908, -0.4346, -0.3974, -0.8082, 0.1741, -0.3591, -0.9169, -0.7179, 0.2654, -0.6435, 0.1497, -0.4684, -0.8708, -0.7091, 0.001872, -0.7051, 0.7409, 0.02731, -0.6711, -0.4118, 0.192, -0.8908, 0.7118, -0.0005425, -0.7024, 0.6852, 0.001023, 0.7284, -0.2164, 0.1862, 0.9584, 0.7654, 0.004238, 0.6435, -0.5579, 0.05892, -0.8278, -0.6233, 0.2356, -0.7456, 0.4826, 0.3064, -0.8205, -0.5078, 0.2799, -0.8148, 0.5001, 0.1442, -0.8539, 0.3838, -0.3803, -0.8414, 0.7654, 0.004238, 0.6435, 0.728, -0.1568, -0.6675, 0.7409, 0.02731, -0.6711, -0.0519, 0.5045, 0.8619, 0.001695, 0.7116, -0.7026, -0.004626, 0.9989, 0.04684, 0.1656, -0.6163, -0.7699, -0.2372, -0.235, -0.9426, -0.704, -0.6935, -0.1531, 0.7409, 0.02731, -0.6711, 0.7118, -0.0005425, -0.7024, 0.7654, 0.004238, 0.6435, 0.7216, -0.2572, 0.6428, -0.2722, 0.01397, 0.9621, 0.09211, -0.4289, 0.8987, 0.4709, 0.281, 0.8362, -0.7027, -0.003038, 0.7115, 0.5058, -0.2661, 0.8206, 0.5153, 0.3716, 0.7723, -0.4301, -0.2587, 0.8649, 0.3277, 0.3838, 0.8633, -0.2368, 0.5318, -0.8131, -0.281, -0.3422, -0.8966, -0.7152, -0.02992, -0.6983, -0.2722, 0.01397, 0.9621, 0.06775, -0.6452, 0.761, 0.09211, -0.4289, 0.8987, 0.3369, 0.1202, -0.9338, -0.7049, 0.003461, -0.7093, 0.353, -0.3898, -0.8506, -0.03273, 0.9994, -0.005681, 0.3277, 0.3838, 0.8633, -0.3255, 0.2639, 0.908, -0.6312, 0.2303, 0.7406, 0.008394, 0.03543, 0.9993, 0.3996, 0.2995, 0.8664, 0.235, 0.6372, -0.734, -0.1805, -0.755, -0.6304, 0.0823, 0.5243, -0.8475, -0.08038, 0.329, -0.9409, 0.728, -0.1568, -0.6675, -0.3061, -0.3061, -0.9014, -0.2368, 0.5318, -0.8131, -0.7152, -0.02992, -0.6983, 0.5435, 0.5, -0.6743, 0.002032, -0.9998, 0.02099, -0.281, -0.3422, -0.8966, -0.05027, -0.5701, -0.82, -0.6197, 0.1627, -0.7678, 0.4441, -0.5659, -0.6947, -0.253, 0.3957, -0.8829, 0.02143, -0.3458, 0.9381, -0.5736, 0.5793, 0.5791, 0.6397, -0.2478, 0.7275, 0.353, -0.3898, -0.8506, -0.7049, 0.003461, -0.7093, 0.3132, 0.3321, -0.8897, -0.4346, -0.3974, -0.8082, 0.1324, -0.09557, 0.9866, 0.1741, -0.3591, -0.9169, -0.5453, -0.3002, 0.7826, 0.4487, -0.2258, 0.8647, 0.3996, 0.2995, 0.8664, -0.32, 0.6556, -0.684, 0.1497, -0.4684, -0.8708, -0.7179, 0.2654, -0.6435, 0.3838, -0.3803, -0.8414, -0.5166, -0.256, 0.8171, 0.2106, -0.1468, 0.9665, -0.5202, 0.3307, -0.7874, 0.4631, 0.2785, -0.8414, 0.0587, 0.4272, 0.9022, -0.2497, 0.6184, 0.7452, -0.004626, 0.9989, 0.04684, 0.01709, 0.7101, 0.7039, -0.0519, 0.5045, 0.8619, 0.4631, 0.2785, -0.8414, 0.9712, -0.2115, -0.1101, 0.3132, 0.3321, -0.8897, -0.7049, 0.003461, -0.7093, -0.999, 0.001141, -0.04534, -0.8823, 0.02434, 0.47, -0.005576, -0.9996, 0.02624, -0.3915, -0.6978, 0.5998, 0.6174, -0.02552, 0.7863, -0.4602, -0.7242, 0.5136, -0.5736, 0.5793, 0.5791, -0.32, 0.6556, -0.684, -0.7179, 0.2654, -0.6435, 0.6084, 0.5534, 0.5689, 0.9495, -0.0004254, 0.3136, 0.4328, 0.619, -0.6554, -0.0695, -0.352, 0.9334, -0.2497, 0.6184, 0.7452, 0.0587, 0.4272, 0.9022, 0.5391, -0.4414, 0.7173, -0.1094, 0.6683, -0.7358, -0.5736, 0.5793, 0.5791, 0.01709, 0.7101, 0.7039, -0.004626, 0.9989, 0.04684, 0.1451, -0.6241, -0.7677, 0.5391, -0.4414, 0.7173, 0.9712, -0.2115, -0.1101, -0.2453, -0.0882, -0.9654, 0.3369, 0.1202, -0.9338, -0.5078, 0.2799, -0.8148, -0.1776, -0.6176, -0.7662, -0.5453, -0.3002, 0.7826, 0.05213, -0.3454, 0.937, 0.1694, -0.6206, -0.7656, -0.2368, 0.5318, -0.8131, 0.4942, -0.1934, -0.8475, -0.05027, -0.5701, -0.82, -0.281, -0.3422, -0.8966, 0.2106, -0.1468, 0.9665, 0.5153, 0.3716, 0.7723, 0.4942, -0.1934, -0.8475, 0.3838, -0.3803, -0.8414, 0.3871, 0.06136, 0.92, -0.0941, 0.5372, 0.8382, -0.0695, -0.352, 0.9334, 0.002032, -0.9998, 0.02099, -0.05027, -0.5701, -0.82, 0.4942, -0.1934, -0.8475, -0.1805, -0.755, -0.6304, 0.01709, 0.7101, 0.7039, -0.4567, -0.2236, 0.8611, 0.1071, -0.5367, 0.837, -0.2718, 0.6118, 0.7428, -0.1957, 0.573, -0.7958, 0.3871, 0.1392, -0.9115, 0.2523, 0.6166, 0.7458, 0.1071, -0.5367, 0.837, 0.3871, 0.06136, 0.92, 0.6267, 0.2496, -0.7382, 0.4407, -0.2665, -0.8572, 0.156, -0.6263, -0.7638, -0.7048, -0.6932, -0.1507, -0.5695, -0.262, 0.7791, 0.03278, -0.2241, 0.974, -0.1349, -0.4897, -0.8614, 0.3087, -0.5229, -0.7945, 0.2438, 0.6233, -0.743, -0.2615, 0.6193, -0.7403, -0.2615, 0.6193, -0.7403, 0.2438, 0.6233, -0.743, 0.3871, 0.06136, 0.92, -0.511, 0.3744, 0.7738, -0.272, -0.1352, -0.9527, -0.1094, 0.6683, -0.7358, 0.1656, -0.6163, -0.7699, 0.4407, -0.2665, -0.8572, -0.1431, 0.4505, -0.8813, 0.5001, 0.1442, -0.8539, 0.4516, 0.2267, 0.8629, -0.2704, 0.4005, 0.8755, 0.1071, -0.5367, 0.837, -0.5176, -0.4637, 0.7191, 0.01709, 0.7101, 0.7039, -0.002035, -0.9999, 0.01412, -0.2223, -0.8387, 0.4971, 0.002032, -0.9998, 0.02099, -0.1805, -0.755, -0.6304, 0.2438, 0.6233, -0.743, 0.3777, -0.04689, -0.9247, 0.6267, 0.2496, -0.7382, 0.3871, 0.06136, 0.92, -0.1776, -0.6176, -0.7662, -0.1957, 0.573, -0.7958, 0.1741, -0.3591, -0.9169, -0.4346, -0.423, -0.7951, 0.235, 0.6372, -0.734, 0.0823, 0.5243, -0.8475, 0.6177, 0.2497, -0.7458, 0.09361, 0.6558, 0.7491, -0.253, 0.3957, -0.8829, 0.235, 0.6372, -0.734, 0.09361, 0.6558, 0.7491, -0.2722, 0.01397, 0.9621, -0.4118, 0.192, -0.8908, 0.3996, 0.2995, 0.8664, -0.2164, 0.1862, 0.9584, 0.4826, 0.3064, -0.8205, 0.156, -0.6263, -0.7638, 0.5397, -0.2783, -0.7945, -0.1349, -0.4897, -0.8614, -0.4118, 0.192, -0.8908, 0.4917, 0.132, -0.8607, 0.3996, 0.2995, 0.8664, 0.3996, 0.2995, 0.8664, 0.4487, -0.2258, 0.8647, 0.1324, -0.09557, 0.9866, -0.5695, -0.262, 0.7791, 0.2654, 0.259, 0.9287, 0.241, 0.6285, 0.7395, 0.03278, -0.2241, 0.974, -0.002385, -1.0, 0.009014, -0.4092, -0.4076, 0.8163, -0.0519, 0.5045, 0.8619, 0.5413, -0.1884, 0.8194, 0.6194, 0.2418, 0.7469, 0.5235, 0.1419, 0.8401, 0.2519, 0.6214, 0.7419, 0.3816, 0.4861, -0.7862, 0.1623, -0.6258, -0.7629, -0.3061, -0.3061, -0.9014, -0.02388, -0.9997, 0.002805, -0.4092, -0.4076, 0.8163, 0.6084, 0.5534, 0.5689, 0.05454, 0.9172, 0.3947, -0.0519, 0.5045, 0.8619, 0.1623, -0.6258, -0.7629, 0.3046, -0.5121, 0.8031, 0.5824, -0.1863, -0.7912, 0.156, -0.6263, -0.7638, 0.4826, 0.3064, -0.8205, -0.533, 0.1882, -0.8249, -0.2312, -0.2391, -0.9431, 0.7169, -0.264, -0.6453, 0.6695, -0.7428, 0.004414, 0.4441, -0.5659, -0.6947, -0.2164, 0.1862, 0.9584, 0.1324, -0.09557, 0.9866, 0.7654, 0.004238, 0.6435, -0.2453, -0.0882, -0.9654, -0.2368, 0.5318, -0.8131, -0.4301, -0.2587, 0.8649, -0.1722, -0.3829, 0.9076, -0.1722, -0.3829, 0.9076, -0.4301, -0.2587, 0.8649, 0.5153, 0.3716, 0.7723, 0.2106, -0.1468, 0.9665, -0.313, -0.3053, -0.8994, -0.1187, 0.478, -0.8703, -0.4076, 0.3404, 0.8473, -0.0695, -0.352, 0.9334, -0.0695, -0.352, 0.9334, -0.4076, 0.3404, 0.8473, 0.628, 0.2359, 0.7416, 0.4082, -0.3435, 0.8458, 0.4082, -0.3435, 0.8458, 0.628, 0.2359, 0.7416, 0.3871, 0.1392, -0.9115, 0.3087, -0.5229, -0.7945, -0.2497, 0.6184, 0.7452, -0.0941, 0.5372, 0.8382, -0.6221, 0.2437, 0.744, -0.5202, 0.3307, -0.7874, -0.5202, 0.3307, -0.7874, -0.272, -0.1352, -0.9527, 0.4407, -0.2665, -0.8572, 0.6267, 0.2496, -0.7382, 0.4871, -0.2067, -0.8486, 0.5001, 0.1442, -0.8539, -0.5078, 0.2799, -0.8148, -0.4333, -0.2236, -0.873, -0.2981, 0.1495, 0.9427, -0.1722, -0.3829, 0.9076, 0.4516, 0.2267, 0.8629, -0.6233, 0.2356, -0.7456, -0.5579, 0.05892, -0.8278, -0.2615, 0.6193, -0.7403, -0.511, 0.3744, 0.7738, -0.3255, 0.2639, 0.908, 0.06775, -0.6452, 0.761, 0.09361, 0.6558, 0.7491, -0.2718, 0.6118, 0.7428, 0.008394, 0.03543, 0.9993, -0.6312, 0.2303, 0.7406, -0.1957, 0.573, -0.7958, 0.5397, -0.2783, -0.7945, 0.4917, 0.132, -0.8607, -0.1957, 0.573, -0.7958, -0.1349, -0.4897, -0.8614, 0.03278, -0.2241, 0.974, 0.01714, 0.2758, 0.9611, -0.511, 0.3744, 0.7738, -0.6109, -0.1743, 0.7723, -0.6233, 0.2356, -0.7456, -0.704, -0.6935, -0.1531, -0.2372, -0.235, -0.9426, 0.6852, 0.001023, 0.7284, 0.7654, 0.004238, 0.6435, 0.7118, -0.0005425, -0.7024, 0.9495, -0.0004254, 0.3136, -0.9999, -0.006994, 0.01211, 0.2654, 0.259, 0.9287, 0.1213, -0.05256, 0.9912, -0.4092, -0.4076, 0.8163, 0.4328, 0.619, -0.6554, 0.7118, -0.0005425, -0.7024, -0.533, 0.1882, -0.8249, -0.4118, 0.192, -0.8908, -0.7048, -0.6932, -0.1507, -0.2312, -0.2391, -0.9431, 0.3871, 0.06136, 0.92, 0.1071, -0.5367, 0.837, -0.4567, -0.2236, 0.8611, -0.6221, 0.2437, 0.744, 0.09361, 0.6558, 0.7491, 0.3046, -0.5121, 0.8031, -0.5166, -0.256, 0.8171, -0.3255, 0.2639, 0.908, 0.002073, -0.9999, 0.01225, -0.4567, -0.2236, 0.8611, 0.02143, -0.3458, 0.9381, 0.6397, -0.2478, 0.7275, -0.7152, -0.02992, -0.6983, -0.281, -0.3422, -0.8966, -0.4602, -0.7242, 0.5136, -0.4333, -0.2236, -0.873, 0.353, -0.3898, -0.8506, -0.1187, 0.478, -0.8703, 0.4973, 0.004858, 0.8676, 0.3369, 0.1202, -0.9338, 0.353, -0.3898, -0.8506, 0.1656, -0.6163, -0.7699, -0.704, -0.6935, -0.1531, -0.5176, -0.4637, 0.7191, 0.1071, -0.5367, 0.837, 0.4516, 0.2267, 0.8629, 0.05213, -0.3454, 0.937, -0.2754, -0.2396, 0.931, -0.2981, 0.1495, 0.9427, -0.6931, 0.7006, 0.1698, -0.5078, 0.2799, -0.8148, 0.3369, 0.1202, -0.9338, 0.4709, 0.281, 0.8362, -0.5453, -0.3002, 0.7826, -0.2718, 0.6118, 0.7428, 0.2523, 0.6166, 0.7458, 0.05213, -0.3454, 0.937, -0.5166, -0.256, 0.8171, -0.2704, 0.4005, 0.8755, 0.4516, 0.2267, 0.8629, 0.2106, -0.1468, 0.9665, 0.6103, 0.2497, 0.7518, 0.01714, 0.2758, 0.9611, 0.241, 0.6285, 0.7395, 0.4826, 0.3064, -0.8205, -0.2223, -0.8387, 0.4971, -0.002035, -0.9999, 0.01412, 0.06775, -0.6452, 0.761, 0.628, 0.2359, 0.7416, 0.4732, 0.1096, 0.8741, 0.2523, 0.6166, 0.7458, 0.3871, 0.1392, -0.9115, 0.4826, 0.3064, -0.8205, -0.6233, 0.2356, -0.7456, -0.2372, -0.235, -0.9426, 0.04709, -0.3247, -0.9446, -0.704, -0.6935, -0.1531, -0.6233, 0.2356, -0.7456, -0.511, 0.3744, 0.7738, -0.5176, -0.4637, 0.7191, 0.1741, -0.3591, -0.9169, -0.1957, 0.573, -0.7958, 0.4917, 0.132, -0.8607, -0.4346, -0.423, -0.7951, -0.1431, 0.4505, -0.8813, -0.2704, 0.4005, 0.8755, -0.5453, -0.3002, 0.7826, -0.3061, -0.3061, -0.9014, -0.6197, 0.1627, -0.7678, -0.2722, 0.01397, 0.9621, -0.05738, -0.08129, 0.995, -0.4076, 0.3404, 0.8473, 0.0764, 0.2953, 0.9523, 0.4973, 0.004858, 0.8676, -0.2754, -0.2396, 0.931, 0.3871, 0.06136, 0.92, -0.0695, -0.352, 0.9334, 0.4082, -0.3435, 0.8458, 0.1602, -0.631, 0.7591, -0.2473, -0.4543, -0.8558, 0.3838, -0.3803, -0.8414, -0.1431, 0.4505, -0.8813, -0.2806, -0.5584, 0.7807, 0.1602, -0.631, 0.7591, 0.3087, -0.5229, -0.7945, -0.1349, -0.4897, -0.8614, 0.3871, 0.06136, 0.92, 0.1602, -0.631, 0.7591, -0.2806, -0.5584, 0.7807, -0.511, 0.3744, 0.7738, 0.4082, -0.3435, 0.8458, 0.3087, -0.5229, -0.7945, 0.1602, -0.631, 0.7591, 0.1656, -0.6163, -0.7699, 0.1071, -0.5367, 0.837, 0.4407, -0.2665, -0.8572, 0.5824, -0.1863, -0.7912, 0.3046, -0.5121, 0.8031, 0.09361, 0.6558, 0.7491, 0.6177, 0.2497, -0.7458, -0.002035, -0.9999, 0.01412, 0.4441, -0.5659, -0.6947, 0.6695, -0.7428, 0.004414, 0.09211, -0.4289, 0.8987, 0.156, -0.6263, -0.7638, 0.03278, -0.2241, 0.974, 0.5397, -0.2783, -0.7945, -0.2734, 0.4859, -0.8302, -0.2473, -0.4543, -0.8558, 0.5824, -0.1863, -0.7912, 0.6177, 0.2497, -0.7458, -0.313, -0.3053, -0.8994, 0.4631, 0.2785, -0.8414, -0.5202, 0.3307, -0.7874, -0.6109, -0.1743, 0.7723, -0.1349, -0.4897, -0.8614, -0.1957, 0.573, -0.7958, -0.6312, 0.2303, 0.7406, 0.3996, 0.2995, 0.8664, 0.03278, -0.2241, 0.974, -0.6109, -0.1743, 0.7723, -0.6312, 0.2303, 0.7406, -0.253, 0.3957, -0.8829, -0.2722, 0.01397, 0.9621, -0.6197, 0.1627, -0.7678, 0.6695, -0.7428, 0.004414, 0.7169, -0.264, -0.6453, 0.7216, -0.2572, 0.6428, 0.5413, -0.1884, 0.8194, 0.6103, 0.2497, 0.7518, 0.4826, 0.3064, -0.8205, 0.04709, -0.3247, -0.9446, -0.7179, 0.2654, -0.6435, -0.7091, 0.001872, -0.7051, -0.7134, 0.002267, 0.7007, -0.5073, 0.05108, 0.8602, -0.8823, 0.02434, 0.47, -0.7027, -0.003038, 0.7115, 0.4973, 0.004858, 0.8676, -0.5453, -0.3002, 0.7826, -0.2704, 0.4005, 0.8755, 0.6194, 0.2418, 0.7469, 0.4487, -0.2258, 0.8647, 0.1694, -0.6206, -0.7656, 0.05213, -0.3454, 0.937, 0.4871, -0.2067, -0.8486, 0.6084, 0.5534, 0.5689, 0.4328, 0.619, -0.6554, 0.05454, 0.9172, 0.3947, -0.2704, 0.4005, 0.8755, 0.3046, -0.5121, 0.8031, 0.5235, 0.1419, 0.8401, -0.5176, -0.4637, 0.7191, -0.511, 0.3744, 0.7738, 0.6103, 0.2497, 0.7518, 0.5413, -0.1884, 0.8194, -0.3061, -0.3061, -0.9014, 0.1623, -0.6258, -0.7629, 0.3816, 0.4861, -0.7862, -0.08038, 0.329, -0.9409, 0.4942, -0.1934, -0.8475, -0.2368, 0.5318, -0.8131, -0.2453, -0.0882, -0.9654, 0.3838, -0.3803, -0.8414, -0.1187, 0.478, -0.8703, 0.3132, 0.3321, -0.8897, 0.0764, 0.2953, 0.9523, 0.4871, -0.2067, -0.8486, 0.05213, -0.3454, 0.937, 0.4516, 0.2267, 0.8629, 0.5001, 0.1442, -0.8539, 0.9495, -0.0004254, 0.3136, 0.1213, -0.05256, 0.9912, 0.2654, 0.259, 0.9287, 0.6852, 0.001023, 0.7284, -0.5166, -0.256, 0.8171, 0.3838, -0.3803, -0.8414, -0.2473, -0.4543, -0.8558, 0.3871, 0.1392, -0.9115, -0.1187, 0.478, -0.8703, -0.313, -0.3053, -0.8994, 0.3087, -0.5229, -0.7945, -0.4333, -0.2236, -0.873, -0.2754, -0.2396, 0.931, 0.4973, 0.004858, 0.8676, 0.353, -0.3898, -0.8506, 0.3816, 0.4861, -0.7862, -0.1431, 0.4505, -0.8813, -0.4346, -0.423, -0.7951, 0.1741, -0.3591, -0.9169, -0.4333, -0.2236, -0.873, -0.5078, 0.2799, -0.8148, -0.6931, 0.7006, 0.1698, -0.2754, -0.2396, 0.931, 0.2519, 0.6214, 0.7419, -0.3308, 0.189, 0.9246, -0.08038, 0.329, -0.9409, 0.3816, 0.4861, -0.7862, 1.0, -0.001994, 0.008951, 0.6397, -0.2478, 0.7275, -0.5073, 0.05108, 0.8602, 0.0587, 0.4272, 0.9022, 0.3816, 0.4861, -0.7862, 0.1623, -0.6258, -0.7629, 0.5824, -0.1863, -0.7912, 0.6174, -0.02552, 0.7863, 0.5058, -0.2661, 0.8206, -0.7027, -0.003038, 0.7115, -0.4602, -0.7242, 0.5136, -0.4333, -0.2236, -0.873, 0.3871, 0.1392, -0.9115, 0.1694, -0.6206, -0.7656, 0.4871, -0.2067, -0.8486, -0.2806, -0.5584, 0.7807, -0.1349, -0.4897, -0.8614, -0.6109, -0.1743, 0.7723, 0.241, 0.6285, 0.7395, 0.2654, 0.259, 0.9287, -0.533, 0.1882, -0.8249, 0.4826, 0.3064, -0.8205, -0.1349, -0.4897, -0.8614, -0.5579, 0.05892, -0.8278, 0.4826, 0.3064, -0.8205, -0.2754, -0.2396, 0.931, -0.6931, 0.7006, 0.1698, -0.2981, 0.1495, 0.9427, -0.4333, -0.2236, -0.873, -0.1187, 0.478, -0.8703, 0.3871, 0.1392, -0.9115, -0.4076, 0.3404, 0.8473, -0.2754, -0.2396, 0.931, 0.05213, -0.3454, 0.937, 0.4732, 0.1096, 0.8741, -0.4567, -0.2236, 0.8611, -0.272, -0.1352, -0.9527, -0.5202, 0.3307, -0.7874, -0.6221, 0.2437, 0.744, 0.5391, -0.4414, 0.7173, 0.0764, 0.2953, 0.9523, 0.3132, 0.3321, -0.8897, 0.9712, -0.2115, -0.1101, 0.002032, -0.9998, 0.02099, -0.3439, -0.8936, 0.2883, -0.4301, -0.2587, 0.8649, -0.3915, -0.6978, 0.5998, 0.4973, 0.004858, 0.8676, 0.4709, 0.281, 0.8362, 0.3369, 0.1202, -0.9338, -0.1722, -0.3829, 0.9076, -0.2981, 0.1495, 0.9427, 0.4709, 0.281, 0.8362, 0.5058, -0.2661, 0.8206, -0.2806, -0.5584, 0.7807, -0.6109, -0.1743, 0.7723, -0.511, 0.3744, 0.7738, -0.5166, -0.256, 0.8171, -0.2473, -0.4543, -0.8558, -0.2734, 0.4859, -0.8302, -0.3255, 0.2639, 0.908, 0.4942, -0.1934, -0.8475, 0.3277, 0.3838, 0.8633, -0.2734, 0.4859, -0.8302, 0.4487, -0.2258, 0.8647, 0.6194, 0.2418, 0.7469, 0.3816, 0.4861, -0.7862, 0.1741, -0.3591, -0.9169, -0.3308, 0.189, 0.9246, 0.2519, 0.6214, 0.7419, 0.3046, -0.5121, 0.8031, -0.05738, -0.08129, 0.995, 0.4917, 0.132, -0.8607, 0.5397, -0.2783, -0.7945, 0.03278, -0.2241, 0.974, 0.3996, 0.2995, 0.8664, -0.4346, -0.3974, -0.8082, -0.4118, 0.192, -0.8908, 0.7409, 0.02731, -0.6711, 0.4441, -0.5659, -0.6947, -0.002035, -0.9999, 0.01412, -0.1805, -0.755, -0.6304, -0.4346, -0.423, -0.7951, -0.5453, -0.3002, 0.7826, -0.1776, -0.6176, -0.7662, -0.7048, -0.6932, -0.1507, -0.4118, 0.192, -0.8908, -0.2164, 0.1862, 0.9584, -0.5695, -0.262, 0.7791, -0.1957, 0.573, -0.7958, -0.1776, -0.6176, -0.7662, 0.1694, -0.6206, -0.7656, 0.3871, 0.1392, -0.9115, 0.002032, -0.9998, 0.02099, -0.2223, -0.8387, 0.4971, 0.3277, 0.3838, 0.8633, -0.3439, -0.8936, 0.2883, -0.3915, -0.6978, 0.5998, -0.005576, -0.9996, 0.02624, -0.281, -0.3422, -0.8966, 0.002032, -0.9998, 0.02099, -0.1187, 0.478, -0.8703, 0.0764, 0.2953, 0.9523, -0.4076, 0.3404, 0.8473, 0.3369, 0.1202, -0.9338, 0.3296, -0.2519, -0.9099, -0.7152, -0.02992, -0.6983, -0.7049, 0.003461, -0.7093, 0.1451, -0.6241, -0.7677, -0.02476, -0.9997, 0.003549, -0.0695, -0.352, 0.9334, 0.5391, -0.4414, 0.7173, -0.2368, 0.5318, -0.8131, 0.6174, -0.02552, 0.7863, -0.4301, -0.2587, 0.8649, -0.2368, 0.5318, -0.8131, 0.5435, 0.5, -0.6743, 0.6174, -0.02552, 0.7863, 0.1623, -0.6258, -0.7629, -0.02388, -0.9997, 0.002805, -0.05738, -0.08129, 0.995, 0.3046, -0.5121, 0.8031, 0.0764, 0.2953, 0.9523, -0.7134, 0.002267, 0.7007, -0.8823, 0.02434, 0.47, 0.4973, 0.004858, 0.8676])] * 3)])

# ---- objects
ob_20357_cube_bookcase_v1_textured = bpy.data.objects.new('20357_Cube_Bookcase_v1 Textured', me_20357_cube_bookcase_v1_textured)

# ---- transforms, parenting, visibility, modifiers, constraints
ob_20357_cube_bookcase_v1_textured.location = (0.0, 0.0, 0.0)
ob_20357_cube_bookcase_v1_textured.rotation_euler = (1.571, -0.0, 0.0)

# ---- collection membership
col_collection.objects.link(ob_20357_cube_bookcase_v1_textured)

# ---- scene / render settings (as saved in the file)
scene.frame_start = 1; scene.frame_end = 250; scene.frame_set(1)
scene.render.engine = 'BLENDER_EEVEE_NEXT'
scene.render.fps = 30
scene.cycles.sampling_pattern = 'TABULATED_SOBOL'
scene.cycles.use_light_tree = False
scene.view_settings.view_transform = 'Filmic'
bpy.context.view_layer.update()

# ---- added for rendering (the .blend has no active camera and no usable light): camera, sun
cam_auto = bpy.data.cameras.new('AutoCamera')
cam_auto.lens = 50.0
cam_auto.sensor_width = 36.0
cam_auto.clip_end = 1000.0
ob_auto_camera = bpy.data.objects.new('AutoCamera', cam_auto)
scene.collection.objects.link(ob_auto_camera)
ob_auto_camera.location = (4.98769, -5.96451, 6.09603)
ob_auto_camera.rotation_euler = (1.09748, -7.21219e-08, 0.694738)
scene.camera = ob_auto_camera
light_auto_sun = bpy.data.lights.new('AutoSun', 'SUN')
light_auto_sun.energy = 3.0
light_auto_sun.angle = 0.0523599
ob_auto_sun = bpy.data.objects.new('AutoSun', light_auto_sun)
scene.collection.objects.link(ob_auto_sun)
ob_auto_sun.rotation_euler = (0.872665, 0.174533, 0.523599)
bpy.context.view_layer.update()
